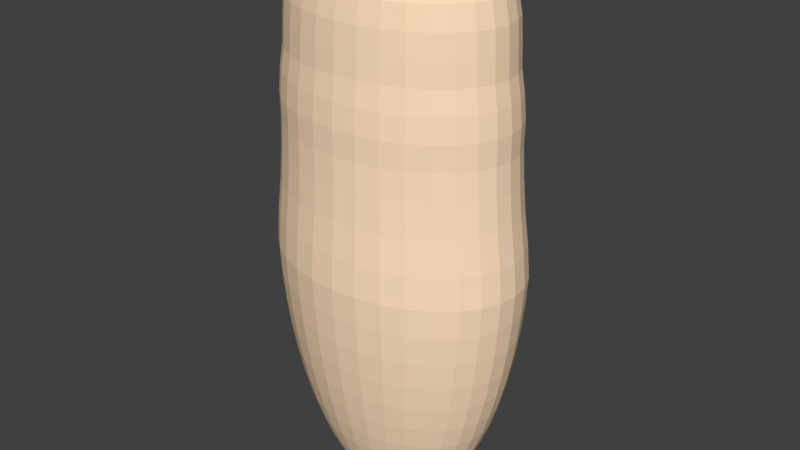 # Source: Person_Naked.blend  (saved by Blender 2.79.0; exported with 4.5.12 LTS)
import bpy
from mathutils import Matrix  # noqa: F401  (used for matrix-valued properties, if any)

bpy.ops.wm.read_factory_settings(use_empty=True)
scene = bpy.context.scene
scene.name = 'Scene'

# ---- collections
col_collection_1 = bpy.data.collections.new('Collection 1'); scene.collection.children.link(col_collection_1)

# ---- materials (node trees are filled in below, after node groups)
mat_material_002 = bpy.data.materials.new('Material.002')
mat_material_002.alpha_threshold = 0.0
mat_material_002.use_transparent_shadow = False
mat_material_002.diffuse_color = (1.0, 0.7454, 0.5089, 1.0)
mat_material_002.roughness = 0.5

# ---- material node trees

# ---- world
world_world = bpy.data.worlds.new('World'); scene.world = world_world
world_world.color = (0.05088, 0.05088, 0.05088)
world_world.use_sun_shadow = False
world_world.sun_shadow_jitter_overblur = 0.0
world_world.cycles.sampling_method = 'MANUAL'

# ---- meshes
me_sphere = bpy.data.meshes.new('Sphere')
me_sphere.from_pydata([(2.198e-05, 0.355, 0.8889), (-0.0002072, 0.4697, 0.8803), (-0.001356, 0.5426, 0.8255), (-0.003348, 0.5937, 0.7606), (-0.005785, 0.6228, 0.6894), (-0.008131, 0.6354, 0.6156), (-0.009872, 0.6439, 0.5419), (-0.01056, 0.6651, 0.4683), (-0.01056, 0.6762, 0.3922), (-0.009771, 0.6735, 0.3108), (-0.007528, 0.6799, 0.2188), (-0.004295, 0.6921, 0.1153), (-0.001277, 0.7139, 0.006029), (-1.635e-06, 0.7268, -0.09802), (-1.635e-06, 0.7162, -0.1951), (-1.635e-06, 0.6988, -0.2903), (-1.635e-06, 0.6747, -0.3827), (-1.635e-06, 0.6441, -0.4714), (-1.635e-06, 0.6072, -0.5556), (-1.635e-06, 0.5645, -0.6344), (-1.635e-06, 0.5164, -0.7071), (-1.635e-06, 0.4633, -0.773), (2.379e-06, 0.3425, -0.88), (-9.011e-08, 0.1206, -0.905), (0.01521, 0.07819, 0.8881), (0.0311, 0.1597, 0.8883), (0.04837, 0.2481, 0.8887), (0.06783, 0.3468, 0.8886), (0.0906, 0.4584, 0.8793), (0.1043, 0.5321, 0.8255), (0.1121, 0.5824, 0.7606), (0.1151, 0.6109, 0.6894), (0.1149, 0.6233, 0.6156), (0.1146, 0.6317, 0.5419), (0.118, 0.6525, 0.4683), (0.1202, 0.6634, 0.3922), (0.1205, 0.6607, 0.3108), (0.1242, 0.6669, 0.2188), (0.1302, 0.6787, 0.1153), (0.1378, 0.7001, 0.006035), (0.1418, 0.7128, -0.09802), (0.1397, 0.7025, -0.1951), (0.1363, 0.6854, -0.2903), (0.1316, 0.6617, -0.3827), (0.1256, 0.6317, -0.4714), (0.1185, 0.5955, -0.5556), (0.1101, 0.5537, -0.6344), (0.1007, 0.5065, -0.7071), (0.09038, 0.4544, -0.773), (0.07915, 0.3979, -0.8315), (0.06676, 0.3361, -0.8804), (0.04992, 0.2546, -0.8925), (0.03562, 0.1831, -0.9027), (0.02291, 0.1181, -0.9048), (0.0112, 0.0579, -0.9058), (0.0298, 0.07335, 0.888), (0.06086, 0.1497, 0.8881), (0.09441, 0.2319, 0.8881), (0.1315, 0.3222, 0.8872), (0.1717, 0.4192, 0.8735), (0.2017, 0.4922, 0.8222), (0.2234, 0.5492, 0.7608), (0.2314, 0.576, 0.6895), (0.2333, 0.5877, 0.6156), (0.2344, 0.5955, 0.5419), (0.2416, 0.615, 0.4683), (0.2459, 0.6253, 0.3922), (0.2458, 0.6228, 0.3108), (0.251, 0.6285, 0.2188), (0.2596, 0.6395, 0.1152), (0.2716, 0.6594, 0.005989), (0.2781, 0.6714, -0.09802), (0.2741, 0.6617, -0.1951), (0.2674, 0.6456, -0.2903), (0.2582, 0.6233, -0.3827), (0.2465, 0.595, -0.4714), (0.2324, 0.561, -0.5556), (0.216, 0.5215, -0.6344), (0.1976, 0.4771, -0.7071), (0.1773, 0.428, -0.773), (0.1553, 0.3748, -0.8315), (0.1294, 0.3139, -0.8788), (0.09722, 0.2385, -0.8917), (0.06954, 0.1716, -0.9017), (0.0448, 0.1109, -0.9043), (0.02193, 0.05438, -0.9056), (0.04321, 0.06571, 0.8879), (0.0882, 0.134, 0.8879), (0.1368, 0.2074, 0.8878), (0.1906, 0.288, 0.8871), (0.2498, 0.376, 0.873), (0.2972, 0.4477, 0.824), (0.3264, 0.4951, 0.761), (0.339, 0.5192, 0.6896), (0.3426, 0.5297, 0.6157), (0.3448, 0.5366, 0.5419), (0.3555, 0.5541, 0.4683), (0.3617, 0.5634, 0.3922), (0.3613, 0.5611, 0.3108), (0.3679, 0.5662, 0.2187), (0.3789, 0.5759, 0.1151), (0.3948, 0.5935, 0.005902), (0.4038, 0.6043, -0.09802), (0.3979, 0.5955, -0.1951), (0.3883, 0.5811, -0.2903), (0.3748, 0.561, -0.3827), (0.3578, 0.5355, -0.4714), (0.3373, 0.5049, -0.5556), (0.3136, 0.4694, -0.6344), (0.2869, 0.4294, -0.7071), (0.2574, 0.3852, -0.773), (0.2254, 0.3373, -0.8315), (0.1843, 0.2782, -0.8753), (0.1398, 0.2128, -0.8908), (0.1004, 0.1535, -0.9009), (0.06479, 0.09929, -0.9039), (0.03175, 0.04873, -0.9055), (0.05495, 0.05564, 0.8878), (0.1121, 0.1134, 0.8876), (0.1738, 0.1755, 0.8875), (0.2422, 0.2438, 0.8868), (0.3175, 0.3185, 0.872), (0.3805, 0.3825, 0.8248), (0.4171, 0.4221, 0.7614), (0.4337, 0.4426, 0.6898), (0.4386, 0.4515, 0.6158), (0.4416, 0.4573, 0.5419), (0.4554, 0.4722, 0.4683), (0.4634, 0.4802, 0.3922), (0.4626, 0.4781, 0.3108), (0.4704, 0.4823, 0.2187), (0.4836, 0.4903, 0.115), (0.5029, 0.5048, 0.005794), (0.5139, 0.5139, -0.09802), (0.5065, 0.5065, -0.1951), (0.4942, 0.4942, -0.2903), (0.4771, 0.4771, -0.3827), (0.4554, 0.4554, -0.4714), (0.4294, 0.4294, -0.5556), (0.3992, 0.3992, -0.6344), (0.3651, 0.3651, -0.7071), (0.3276, 0.3276, -0.773), (0.2869, 0.2869, -0.8315), (0.2324, 0.2344, -0.8732), (0.1769, 0.1797, -0.8904), (0.1272, 0.1298, -0.9007), (0.0822, 0.08403, -0.9038), (0.04031, 0.04127, -0.9054), (0.0646, 0.04356, 0.8877), (0.1318, 0.08873, 0.8874), (0.2041, 0.1372, 0.8869), (0.2839, 0.1905, 0.8854), (0.3704, 0.2482, 0.8678), (0.4503, 0.3023, 0.8258), (0.4917, 0.3324, 0.7615), (0.5117, 0.3489, 0.69), (0.5176, 0.356, 0.6158), (0.5212, 0.3606, 0.5419), (0.5373, 0.3723, 0.4683), (0.5468, 0.3786, 0.3922), (0.5458, 0.3769, 0.3108), (0.5546, 0.38, 0.2186), (0.5696, 0.3858, 0.1149), (0.5916, 0.3968, 0.005683), (0.6043, 0.4038, -0.09802), (0.5955, 0.3979, -0.1951), (0.5811, 0.3883, -0.2903), (0.561, 0.3748, -0.3827), (0.5355, 0.3578, -0.4714), (0.5049, 0.3373, -0.5556), (0.4694, 0.3136, -0.6344), (0.4294, 0.2869, -0.7071), (0.3852, 0.2574, -0.773), (0.3363, 0.2248, -0.8309), (0.2716, 0.1831, -0.8718), (0.2072, 0.1404, -0.8903), (0.1492, 0.1015, -0.9011), (0.09644, 0.06575, -0.9042), (0.04731, 0.0323, -0.9056), (0.07182, 0.02993, 0.8876), (0.1465, 0.06095, 0.8872), (0.227, 0.09426, 0.8866), (0.3161, 0.131, 0.8849), (0.4135, 0.1714, 0.8686), (0.5027, 0.2092, 0.8267), (0.5477, 0.2299, 0.7619), (0.5698, 0.2416, 0.6902), (0.5764, 0.2468, 0.6159), (0.5803, 0.2503, 0.5419), (0.5982, 0.2584, 0.4683), (0.6088, 0.2628, 0.3922), (0.6076, 0.2615, 0.3108), (0.6173, 0.2632, 0.2186), (0.6335, 0.2666, 0.1147), (0.6575, 0.2735, 0.005589), (0.6714, 0.2781, -0.09802), (0.6617, 0.2741, -0.1951), (0.6456, 0.2674, -0.2903), (0.6233, 0.2582, -0.3827), (0.595, 0.2465, -0.4714), (0.561, 0.2324, -0.5556), (0.5215, 0.216, -0.6344), (0.4771, 0.1976, -0.7071), (0.428, 0.1773, -0.773), (0.3713, 0.1539, -0.8297), (0.3007, 0.1256, -0.871), (0.2298, 0.09635, -0.8904), (0.1655, 0.06968, -0.9017), (0.107, 0.04514, -0.9046), (0.05249, 0.02218, -0.9058), (0.07632, 0.01523, 0.8876), (0.1557, 0.03103, 0.8872), (0.2415, 0.04804, 0.8868), (0.3375, 0.06706, 0.8858), (0.4462, 0.089, 0.8742), (0.5339, 0.1069, 0.8268), (0.5825, 0.1182, 0.7622), (0.6057, 0.1248, 0.6903), (0.6127, 0.1282, 0.616), (0.6167, 0.1304, 0.5419), (0.6358, 0.1348, 0.4683), (0.647, 0.137, 0.3922), (0.6457, 0.1361, 0.3108), (0.6559, 0.1363, 0.2185), (0.6729, 0.1371, 0.1147), (0.6981, 0.1398, 0.00553), (0.7128, 0.1418, -0.09802), (0.7025, 0.1397, -0.1951), (0.6854, 0.1363, -0.2903), (0.6617, 0.1316, -0.3827), (0.6317, 0.1256, -0.4714), (0.5955, 0.1185, -0.5556), (0.5537, 0.1101, -0.6344), (0.5065, 0.1007, -0.7071), (0.4544, 0.09038, -0.773), (0.3958, 0.07872, -0.8305), (0.3193, 0.06401, -0.8708), (0.2436, 0.04898, -0.8898), (0.1756, 0.03541, -0.9019), (0.1135, 0.02294, -0.9051), (0.05569, 0.01127, -0.906), (0.07786, -8.794e-06, 0.8876), (0.1588, -1.98e-05, 0.8872), (0.2464, -2.465e-05, 0.8868), (0.3446, -2.316e-05, 0.8859), (0.4556, 4.109e-05, 0.8747), (0.5431, 0.0005139, 0.8264), (0.5942, 0.001697, 0.7622), (0.6178, 0.00323, 0.6903), (0.6249, 0.004711, 0.616), (0.629, 0.005803, 0.5419), (0.6484, 0.006231, 0.4683), (0.6599, 0.006231, 0.3922), (0.6585, 0.005757, 0.3108), (0.6689, 0.00439, 0.2185), (0.6862, 0.002437, 0.1146), (0.7116, 0.0007319, 0.005514), (0.7266, 4.19e-05, -0.09802), (0.7162, -1.433e-06, -0.1951), (0.6988, -1.477e-06, -0.2903), (0.6747, -1.477e-06, -0.3827), (0.6441, -1.52e-06, -0.4714), (0.6072, -1.509e-06, -0.5556), (0.5645, -1.466e-06, -0.6344), (0.5164, -1.477e-06, -0.7071), (0.4633, -1.46e-06, -0.773), (0.4048, -2.489e-06, -0.831), (0.3256, -2.165e-05, -0.8708), (0.2482, -9.141e-05, -0.8892), (0.1789, -0.0001009, -0.9018), (0.1157, -7.876e-05, -0.9055), (0.05677, -4.382e-05, -0.9062), (0.07633, -0.01525, 0.8876), (0.1557, -0.03108, 0.8872), (0.2415, -0.04811, 0.8867), (0.3375, -0.06712, 0.8857), (0.4458, -0.08886, 0.8742), (0.5333, -0.1057, 0.8267), (0.5824, -0.1147, 0.7621), (0.6056, -0.1183, 0.6903), (0.6126, -0.1187, 0.6159), (0.6167, -0.1188, 0.5419), (0.6358, -0.1223, 0.4683), (0.647, -0.1246, 0.3922), (0.6457, -0.1246, 0.3108), (0.6558, -0.1275, 0.2185), (0.6728, -0.1322, 0.1147), (0.6973, -0.1381, 0.005539), (0.7124, -0.1416, -0.09802), (0.7025, -0.1397, -0.1951), (0.6854, -0.1363, -0.2903), (0.6617, -0.1316, -0.3827), (0.6317, -0.1256, -0.4714), (0.5955, -0.1185, -0.5556), (0.5537, -0.1101, -0.6344), (0.5065, -0.1007, -0.7071), (0.4544, -0.09038, -0.773), (0.3958, -0.07874, -0.8305), (0.3194, -0.06408, -0.8709), (0.2436, -0.04917, -0.8897), (0.1756, -0.03562, -0.9019), (0.1135, -0.0231, -0.9052), (0.05569, -0.01136, -0.9061), (0.07183, -0.02994, 0.8876), (0.1465, -0.061, 0.8872), (0.227, -0.09435, 0.8865), (0.316, -0.1311, 0.8846), (0.4133, -0.1714, 0.869), (0.5016, -0.2076, 0.8265), (0.5469, -0.226, 0.7617), (0.5697, -0.235, 0.6902), (0.5763, -0.2373, 0.6159), (0.5803, -0.2386, 0.5419), (0.5982, -0.2459, 0.4683), (0.6088, -0.2503, 0.3922), (0.6076, -0.2499, 0.3108), (0.6172, -0.2543, 0.2186), (0.6326, -0.2613, 0.1148), (0.656, -0.2716, 0.005608), (0.6706, -0.2778, -0.09801), (0.6616, -0.2741, -0.1951), (0.6456, -0.2674, -0.2903), (0.6233, -0.2582, -0.3827), (0.595, -0.2465, -0.4714), (0.561, -0.2324, -0.5556), (0.5215, -0.216, -0.6344), (0.4771, -0.1976, -0.7071), (0.428, -0.1773, -0.773), (0.3714, -0.1539, -0.8298), (0.3009, -0.1258, -0.8711), (0.2298, -0.09658, -0.8903), (0.1655, -0.06992, -0.9018), (0.107, -0.04531, -0.9047), (0.0525, -0.02227, -0.9059), (0.0646, -0.04357, 0.8877), (0.1317, -0.08876, 0.8873), (0.204, -0.1373, 0.8868), (0.2836, -0.1905, 0.8852), (0.3696, -0.2479, 0.8679), (0.4489, -0.3003, 0.8257), (0.4904, -0.3282, 0.7614), (0.5109, -0.342, 0.69), (0.5175, -0.3464, 0.6158), (0.5211, -0.349, 0.5419), (0.5373, -0.3599, 0.4683), (0.5468, -0.3662, 0.3922), (0.5457, -0.3654, 0.3108), (0.5542, -0.371, 0.2186), (0.5677, -0.3802, 0.1149), (0.5894, -0.3946, 0.005711), (0.6029, -0.4033, -0.09801), (0.5953, -0.3978, -0.1951), (0.5811, -0.3883, -0.2903), (0.561, -0.3748, -0.3827), (0.5355, -0.3578, -0.4714), (0.5049, -0.3373, -0.5556), (0.4694, -0.3136, -0.6344), (0.4294, -0.2869, -0.7071), (0.3852, -0.2574, -0.773), (0.3363, -0.2248, -0.8309), (0.2718, -0.1833, -0.872), (0.2073, -0.1407, -0.8904), (0.1492, -0.1018, -0.9014), (0.09644, -0.06594, -0.9043), (0.04731, -0.0324, -0.9057), (0.05494, -0.05564, 0.8878), (0.112, -0.1134, 0.8876), (0.1736, -0.1754, 0.8875), (0.2417, -0.2437, 0.8868), (0.3166, -0.318, 0.8721), (0.379, -0.3803, 0.8246), (0.4154, -0.4175, 0.7612), (0.4324, -0.4354, 0.6898), (0.4379, -0.4416, 0.6158), (0.4416, -0.4456, 0.5419), (0.4554, -0.4597, 0.4683), (0.4634, -0.4677, 0.3922), (0.4626, -0.4666, 0.3108), (0.4691, -0.473, 0.2187), (0.481, -0.4843, 0.115), (0.5001, -0.5023, 0.005835), (0.5122, -0.5133, -0.09801), (0.506, -0.5063, -0.1951), (0.4942, -0.4942, -0.2903), (0.4771, -0.4771, -0.3827), (0.4554, -0.4554, -0.4714), (0.4294, -0.4294, -0.5556), (0.3992, -0.3992, -0.6344), (0.3651, -0.3651, -0.7071), (0.3276, -0.3276, -0.773), (0.2869, -0.2869, -0.8315), (0.2326, -0.2348, -0.8735), (0.177, -0.1801, -0.8907), (0.1273, -0.1301, -0.9009), (0.08221, -0.08423, -0.9042), (0.04031, -0.04137, -0.9056), (0.04318, -0.06571, 0.8879), (0.08804, -0.1339, 0.8879), (0.1364, -0.2073, 0.8879), (0.1899, -0.2877, 0.8871), (0.2487, -0.3751, 0.8731), (0.2957, -0.4455, 0.8241), (0.3248, -0.4905, 0.7609), (0.3376, -0.5118, 0.6896), (0.3416, -0.5197, 0.6157), (0.3444, -0.5248, 0.5419), (0.3555, -0.5416, 0.4683), (0.3617, -0.551, 0.3922), (0.3609, -0.5494, 0.3108), (0.3662, -0.5567, 0.2187), (0.3761, -0.5698, 0.1152), (0.3919, -0.5909, 0.005961), (0.4019, -0.6036, -0.09801), (0.3974, -0.5954, -0.1951), (0.3883, -0.5811, -0.2903), (0.3748, -0.561, -0.3827), (0.3578, -0.5355, -0.4714), (0.3373, -0.5049, -0.5556), (0.3136, -0.4694, -0.6344), (0.2869, -0.4294, -0.7071), (0.2574, -0.3852, -0.773), (0.2254, -0.3373, -0.8315), (0.1844, -0.2784, -0.8754), (0.1399, -0.2132, -0.8913), (0.1004, -0.1538, -0.9011), (0.06478, -0.09946, -0.9041), (0.03175, -0.04882, -0.9056), (0.02975, -0.07334, 0.8881), (0.06064, -0.1496, 0.8882), (0.0939, -0.2317, 0.8883), (0.1306, -0.3217, 0.8873), (0.1703, -0.4182, 0.8738), (0.1998, -0.4894, 0.8225), (0.2214, -0.5441, 0.7611), (0.2299, -0.5684, 0.6896), (0.2323, -0.5776, 0.6156), (0.234, -0.5837, 0.5419), (0.2416, -0.6025, 0.4683), (0.2459, -0.6128, 0.3922), (0.2454, -0.6111, 0.3108), (0.2494, -0.619, 0.2188), (0.2568, -0.6333, 0.1153), (0.2686, -0.6567, 0.006065), (0.2763, -0.6708, -0.09801), (0.2736, -0.6615, -0.1951), (0.2674, -0.6456, -0.2903), (0.2582, -0.6233, -0.3827), (0.2465, -0.595, -0.4714), (0.2324, -0.561, -0.5556), (0.216, -0.5215, -0.6344), (0.1976, -0.4771, -0.7071), (0.1773, -0.428, -0.773), (0.1553, -0.3748, -0.8315), (0.1294, -0.3139, -0.8787), (0.09719, -0.2387, -0.8919), (0.06951, -0.1718, -0.9018), (0.04477, -0.111, -0.9043), (0.02192, -0.05444, -0.9057), (0.01515, -0.07816, 0.8882), (0.03084, -0.1596, 0.8884), (0.0478, -0.2479, 0.8888), (0.06681, -0.3461, 0.8888), (0.08906, -0.4571, 0.8797), (0.1022, -0.529, 0.826), (0.1097, -0.5769, 0.7612), (0.1129, -0.6029, 0.69), (0.1135, -0.6131, 0.616), (0.1143, -0.6199, 0.5419), (0.118, -0.64, 0.4683), (0.1201, -0.6509, 0.3922), (0.1201, -0.649, 0.3108), (0.1231, -0.6574, 0.2188), (0.1279, -0.6725, 0.1154), (0.1352, -0.6973, 0.006127), (0.1402, -0.7122, -0.09801), (0.1393, -0.7023, -0.1951), (0.1363, -0.6854, -0.2903), (0.1316, -0.6617, -0.3827), (0.1256, -0.6317, -0.4714), (0.1185, -0.5955, -0.5556), (0.1101, -0.5537, -0.6344), (0.1007, -0.5065, -0.7071), (0.09038, -0.4544, -0.773), (0.07915, -0.3979, -0.8315), (0.06675, -0.3361, -0.8804), (0.04988, -0.2547, -0.8926), (0.03557, -0.1832, -0.9026), (0.02287, -0.1182, -0.9047), (0.01118, -0.05794, -0.9058), (-7.127e-05, -0.07981, 0.8882), (-0.000265, -0.1631, 0.8885), (-0.0005815, -0.2534, 0.889), (-0.001031, -0.3543, 0.8892), (-0.001747, -0.4683, 0.8807), (-0.003608, -0.5394, 0.8261), (-0.005912, -0.588, 0.7613), (-0.008184, -0.6146, 0.6902), (-0.009893, -0.625, 0.6162), (-0.01056, -0.632, 0.5421), (-0.01056, -0.6527, 0.4683), (-0.01056, -0.6638, 0.3922), (-0.009771, -0.662, 0.3108), (-0.008188, -0.6705, 0.2188), (-0.005578, -0.6861, 0.1154), (-0.002993, -0.7114, 0.006132), (-0.001081, -0.7264, -0.09801), (-0.00018, -0.7162, -0.1951), (-1.651e-06, -0.6988, -0.2903), (-1.673e-06, -0.6747, -0.3827), (-1.76e-06, -0.6441, -0.4714), (-1.782e-06, -0.6072, -0.5556), (-1.64e-06, -0.5645, -0.6344), (-1.662e-06, -0.5164, -0.7071), (-1.635e-06, -0.4633, -0.773), (-1.782e-06, -0.4057, -0.8315), (-4.672e-06, -0.3425, -0.88), (-3.098e-05, -0.26, -0.8926), (-4.7e-05, -0.187, -0.903), (-3.927e-05, -0.1206, -0.9048), (-3.117e-05, -0.05912, -0.9058), (-0.01528, -0.07816, 0.8882), (-0.03134, -0.1596, 0.8884), (-0.04888, -0.2478, 0.8888), (-0.06878, -0.3462, 0.8889), (-0.09251, -0.4572, 0.8798), (-0.1093, -0.5292, 0.8262), (-0.1214, -0.5771, 0.7615), (-0.1291, -0.603, 0.6903), (-0.133, -0.613, 0.6162), (-0.1351, -0.6197, 0.5421), (-0.1391, -0.64, 0.4683), (-0.1413, -0.6509, 0.3922), (-0.14, -0.6492, 0.3108), (-0.1393, -0.6579, 0.2188), (-0.139, -0.6734, 0.1153), (-0.1411, -0.6982, 0.006071), (-0.1423, -0.7126, -0.09802), (-0.1397, -0.7025, -0.1951), (-0.1363, -0.6854, -0.2903), (-0.1316, -0.6617, -0.3827), (-0.1257, -0.6317, -0.4714), (-0.1185, -0.5955, -0.5556), (-0.1101, -0.5537, -0.6344), (-0.1007, -0.5065, -0.7071), (-0.09038, -0.4544, -0.773), (-0.07915, -0.3979, -0.8315), (-0.06677, -0.3361, -0.8805), (-0.04995, -0.2546, -0.8924), (-0.03566, -0.1831, -0.9025), (-0.02295, -0.1181, -0.9046), (-0.01125, -0.05791, -0.9058), (-0.02986, -0.07333, 0.8881), (-0.06108, -0.1496, 0.8882), (-0.09492, -0.2317, 0.8883), (-0.1324, -0.3216, 0.8875), (-0.1735, -0.4179, 0.8739), (-0.2066, -0.4897, 0.8229), (-0.2325, -0.5444, 0.7616), (-0.2451, -0.5685, 0.6902), (-0.2508, -0.5777, 0.6161), (-0.2541, -0.5838, 0.5419), (-0.2627, -0.6025, 0.4683), (-0.267, -0.6128, 0.3922), (-0.2653, -0.6112, 0.3108), (-0.266, -0.6197, 0.2188), (-0.2682, -0.6346, 0.1152), (-0.2741, -0.6581, 0.005953), (-0.2782, -0.6714, -0.09802), (-0.2741, -0.6617, -0.1951), (-0.2674, -0.6456, -0.2903), (-0.2582, -0.6233, -0.3827), (-0.2465, -0.595, -0.4714), (-0.2324, -0.561, -0.5556), (-0.216, -0.5215, -0.6344), (-0.1976, -0.4771, -0.7071), (-0.1773, -0.428, -0.773), (-0.1553, -0.3748, -0.8315), (-0.1294, -0.3138, -0.8787), (-0.09724, -0.2385, -0.8916), (-0.06958, -0.1716, -0.9016), (-0.04484, -0.1109, -0.9042), (-0.02198, -0.05438, -0.9056), (-0.04326, -0.06568, 0.8879), (-0.08841, -0.1339, 0.888), (-0.1372, -0.2072, 0.888), (-0.1914, -0.2876, 0.8874), (-0.2513, -0.3749, 0.8733), (-0.3014, -0.4453, 0.8244), (-0.3347, -0.4911, 0.7617), (-0.3515, -0.5126, 0.69), (-0.3589, -0.5203, 0.6157), (-0.3645, -0.525, 0.5419), (-0.3766, -0.5416, 0.4683), (-0.3829, -0.551, 0.3922), (-0.3809, -0.5496, 0.3108), (-0.383, -0.5575, 0.2187), (-0.3876, -0.5713, 0.115), (-0.3975, -0.5924, 0.0058), (-0.4038, -0.6043, -0.09802), (-0.3979, -0.5955, -0.1951), (-0.3883, -0.5811, -0.2903), (-0.3748, -0.561, -0.3827), (-0.3578, -0.5355, -0.4714), (-0.3373, -0.5049, -0.5556), (-0.3136, -0.4694, -0.6344), (-0.2869, -0.4294, -0.7071), (-0.2574, -0.3852, -0.773), (-0.2254, -0.3373, -0.8315), (-0.1844, -0.2782, -0.8753), (-0.1399, -0.2129, -0.8908), (-0.1004, -0.1535, -0.9008), (-0.06483, -0.09929, -0.9038), (-0.0318, -0.04875, -0.9056), (-0.055, -0.05562, 0.8878), (-0.1123, -0.1133, 0.8877), (-0.1741, -0.1753, 0.8876), (-0.2427, -0.2435, 0.887), (-0.3187, -0.3179, 0.8724), (-0.3837, -0.3805, 0.8251), (-0.4239, -0.4185, 0.7614), (-0.4455, -0.4366, 0.69), (-0.455, -0.4422, 0.6158), (-0.4614, -0.4457, 0.5419), (-0.4765, -0.4597, 0.4683), (-0.4845, -0.4677, 0.3922), (-0.4822, -0.4666, 0.3108), (-0.4856, -0.4737, 0.2186), (-0.4925, -0.4859, 0.1148), (-0.5058, -0.5039, 0.00563), (-0.5139, -0.5139, -0.09802), (-0.5065, -0.5065, -0.1951), (-0.4942, -0.4942, -0.2903), (-0.4771, -0.4771, -0.3827), (-0.4554, -0.4554, -0.4714), (-0.4294, -0.4294, -0.5556), (-0.3992, -0.3992, -0.6344), (-0.3651, -0.3651, -0.7071), (-0.3276, -0.3276, -0.773), (-0.2869, -0.2869, -0.8315), (-0.2325, -0.2346, -0.8733), (-0.177, -0.1798, -0.8905), (-0.1273, -0.1298, -0.9007), (-0.08225, -0.08404, -0.9038), (-0.04036, -0.04128, -0.9055), (-2.287e-05, -5.251e-06, -0.9062), (-0.06464, -0.04354, 0.8877), (-0.1319, -0.08867, 0.8874), (-0.2043, -0.1371, 0.887), (-0.2842, -0.1903, 0.8855), (-0.3712, -0.2479, 0.868), (-0.4528, -0.301, 0.826), (-0.4986, -0.3293, 0.7616), (-0.5237, -0.343, 0.6902), (-0.5341, -0.3468, 0.6159), (-0.5409, -0.3491, 0.5419), (-0.5585, -0.3599, 0.4683), (-0.5679, -0.3662, 0.3922), (-0.5653, -0.3655, 0.3108), (-0.57, -0.3715, 0.2185), (-0.5788, -0.3815, 0.1146), (-0.5947, -0.3959, 0.005465), (-0.6043, -0.4038, -0.09802), (-0.5955, -0.3979, -0.1951), (-0.5811, -0.3883, -0.2903), (-0.561, -0.3748, -0.3827), (-0.5355, -0.3578, -0.4714), (-0.5049, -0.3373, -0.5556), (-0.4694, -0.3136, -0.6344), (-0.4294, -0.2869, -0.7071), (-0.3852, -0.2574, -0.773), (-0.3363, -0.2248, -0.8309), (-0.2717, -0.1831, -0.8719), (-0.2073, -0.1404, -0.8903), (-0.1493, -0.1015, -0.9013), (-0.09648, -0.06577, -0.9041), (-0.04735, -0.03231, -0.9056), (-0.07185, -0.02991, 0.8877), (-0.1465, -0.06091, 0.8873), (-0.227, -0.09418, 0.8867), (-0.3161, -0.1309, 0.885), (-0.414, -0.1713, 0.8686), (-0.5053, -0.2083, 0.8269), (-0.5548, -0.2269, 0.762), (-0.5821, -0.2356, 0.6905), (-0.593, -0.2376, 0.616), (-0.6001, -0.2387, 0.5419), (-0.6194, -0.2459, 0.4683), (-0.6299, -0.2503, 0.3922), (-0.6272, -0.25, 0.3108), (-0.6327, -0.2546, 0.2185), (-0.643, -0.2622, 0.1145), (-0.6608, -0.2726, 0.005327), (-0.6714, -0.2781, -0.09802), (-0.6617, -0.2741, -0.1951), (-0.6456, -0.2674, -0.2903), (-0.6233, -0.2582, -0.3827), (-0.595, -0.2465, -0.4714), (-0.561, -0.2324, -0.5556), (-0.5215, -0.216, -0.6344), (-0.4771, -0.1976, -0.7071), (-0.428, -0.1773, -0.773), (-0.3713, -0.1539, -0.8297), (-0.3007, -0.1256, -0.871), (-0.2298, -0.09637, -0.8905), (-0.1656, -0.06969, -0.9018), (-0.107, -0.04515, -0.9046), (-0.05254, -0.02219, -0.9058), (-5.072e-06, 3.426e-06, 0.888), (-0.07634, -0.01522, 0.8877), (-0.1557, -0.03101, 0.8873), (-0.2415, -0.04801, 0.887), (-0.3374, -0.06705, 0.8863), (-0.4464, -0.08903, 0.8743), (-0.5368, -0.1061, 0.8271), (-0.5901, -0.1151, 0.7626), (-0.6182, -0.1187, 0.6906), (-0.6294, -0.1189, 0.6161), (-0.6365, -0.1189, 0.5419), (-0.6569, -0.1223, 0.4683), (-0.6681, -0.1246, 0.3922), (-0.6653, -0.1246, 0.3108), (-0.6714, -0.1277, 0.2184), (-0.6826, -0.1325, 0.1144), (-0.7016, -0.1387, 0.005233), (-0.7128, -0.1418, -0.09802), (-0.7025, -0.1397, -0.1951), (-0.6854, -0.1363, -0.2903), (-0.6617, -0.1316, -0.3827), (-0.6317, -0.1256, -0.4714), (-0.5955, -0.1185, -0.5556), (-0.5537, -0.1101, -0.6344), (-0.5065, -0.1007, -0.7071), (-0.4544, -0.09038, -0.773), (-0.3958, -0.07872, -0.8305), (-0.3193, -0.06401, -0.8708), (-0.2437, -0.04898, -0.8899), (-0.1756, -0.03541, -0.902), (-0.1135, -0.02294, -0.9051), (-0.05573, -0.01128, -0.906), (-0.07787, 1.715e-05, 0.8876), (-0.1588, 3.069e-05, 0.8873), (-0.2463, 3.474e-05, 0.8869), (-0.3444, 2.077e-05, 0.886), (-0.4561, -2.405e-05, 0.8748), (-0.5465, 0.0004657, 0.8269), (-0.6021, 0.001657, 0.7627), (-0.6305, 0.003205, 0.6907), (-0.6417, 0.004702, 0.6161), (-0.6489, 0.005802, 0.5419), (-0.6695, 0.006232, 0.4683), (-0.681, 0.006231, 0.3922), (-0.6781, 0.005756, 0.3108), (-0.6845, 0.004382, 0.2184), (-0.696, 0.002414, 0.1143), (-0.7153, 0.0006676, 0.005194), (-0.7268, -1.4e-06, -0.09802), (-0.7163, -1.487e-06, -0.1951), (-0.6988, -1.411e-06, -0.2903), (-0.6747, -1.39e-06, -0.3827), (-0.6441, -1.324e-06, -0.4714), (-0.6072, -1.27e-06, -0.5556), (-0.5645, -1.4e-06, -0.6344), (-0.5164, -1.379e-06, -0.7071), (-0.4633, -1.422e-06, -0.773), (-0.4048, 1.67e-06, -0.831), (-0.3256, 3e-05, -0.8707), (-0.2483, 0.0001004, -0.8892), (-0.179, 0.0001072, -0.9019), (-0.1157, 7.659e-05, -0.9055), (-0.05681, 3.679e-05, -0.9062), (-0.07634, 0.01526, 0.8876), (-0.1557, 0.03108, 0.8872), (-0.2414, 0.0481, 0.8866), (-0.3374, 0.06713, 0.8855), (-0.4467, 0.08908, 0.8744), (-0.5372, 0.1072, 0.8272), (-0.5904, 0.1185, 0.7627), (-0.6183, 0.1251, 0.6906), (-0.6294, 0.1283, 0.6161), (-0.6366, 0.1305, 0.5419), (-0.6569, 0.1348, 0.4683), (-0.6681, 0.137, 0.3922), (-0.6653, 0.1361, 0.3108), (-0.6715, 0.1365, 0.2184), (-0.6827, 0.1374, 0.1143), (-0.7016, 0.14, 0.005214), (-0.7128, 0.1418, -0.09802), (-0.7025, 0.1397, -0.1951), (-0.6854, 0.1363, -0.2903), (-0.6617, 0.1316, -0.3827), (-0.6317, 0.1256, -0.4714), (-0.5955, 0.1185, -0.5556), (-0.5537, 0.1101, -0.6344), (-0.5065, 0.1007, -0.7071), (-0.4544, 0.09038, -0.773), (-0.3958, 0.07874, -0.8305), (-0.3193, 0.06409, -0.8709), (-0.2436, 0.04918, -0.8896), (-0.1756, 0.03563, -0.9019), (-0.1135, 0.0231, -0.9052), (-0.05573, 0.01135, -0.9061), (-0.07184, 0.02995, 0.8876), (-0.1465, 0.061, 0.8871), (-0.2269, 0.09432, 0.8864), (-0.3161, 0.1312, 0.8845), (-0.4145, 0.1719, 0.8692), (-0.5057, 0.2096, 0.827), (-0.5553, 0.2305, 0.7622), (-0.5823, 0.2422, 0.6905), (-0.5931, 0.2471, 0.616), (-0.6001, 0.2503, 0.5419), (-0.6194, 0.2584, 0.4683), (-0.6299, 0.2628, 0.3922), (-0.6272, 0.2615, 0.3108), (-0.6328, 0.2634, 0.2185), (-0.6432, 0.2671, 0.1144), (-0.6609, 0.274, 0.005291), (-0.6714, 0.2781, -0.09802), (-0.6617, 0.2741, -0.1951), (-0.6456, 0.2674, -0.2903), (-0.6233, 0.2582, -0.3827), (-0.595, 0.2465, -0.4714), (-0.561, 0.2324, -0.5556), (-0.5215, 0.216, -0.6344), (-0.4771, 0.1976, -0.7071), (-0.428, 0.1773, -0.773), (-0.3714, 0.1539, -0.8298), (-0.3009, 0.1258, -0.8711), (-0.2298, 0.09661, -0.8904), (-0.1656, 0.06993, -0.9019), (-0.107, 0.04531, -0.9047), (-0.05254, 0.02226, -0.9059), (-0.06462, 0.04358, 0.8877), (-0.1318, 0.08877, 0.8873), (-0.204, 0.1373, 0.8867), (-0.2839, 0.1906, 0.8851), (-0.371, 0.2486, 0.8681), (-0.4532, 0.3027, 0.8261), (-0.499, 0.3332, 0.7617), (-0.524, 0.3497, 0.6903), (-0.5342, 0.3563, 0.6159), (-0.541, 0.3607, 0.5419), (-0.5585, 0.3723, 0.4683), (-0.5679, 0.3786, 0.3922), (-0.5653, 0.377, 0.3108), (-0.5701, 0.3803, 0.2185), (-0.579, 0.3866, 0.1146), (-0.5949, 0.3974, 0.005412), (-0.6043, 0.4038, -0.09802), (-0.5955, 0.3979, -0.1951), (-0.5811, 0.3883, -0.2903), (-0.561, 0.3748, -0.3827), (-0.5355, 0.3578, -0.4714), (-0.5049, 0.3373, -0.5556), (-0.4694, 0.3136, -0.6344), (-0.4294, 0.2869, -0.7071), (-0.3852, 0.2574, -0.773), (-0.3363, 0.2248, -0.8309), (-0.2719, 0.1833, -0.8721), (-0.2074, 0.1407, -0.8904), (-0.1493, 0.1018, -0.9015), (-0.09648, 0.06593, -0.9043), (-0.04735, 0.03239, -0.9056), (-0.05496, 0.05566, 0.8878), (-0.1121, 0.1134, 0.8876), (-0.1738, 0.1755, 0.8874), (-0.2422, 0.2439, 0.8867), (-0.3181, 0.3188, 0.8723), (-0.3832, 0.3828, 0.825), (-0.4241, 0.4228, 0.7614), (-0.4458, 0.4435, 0.6901), (-0.4552, 0.4518, 0.6158), (-0.4614, 0.4574, 0.5419), (-0.4765, 0.4722, 0.4683), (-0.4845, 0.4802, 0.3922), (-0.4822, 0.4782, 0.3108), (-0.4857, 0.4827, 0.2186), (-0.4928, 0.4911, 0.1148), (-0.506, 0.5055, 0.005561), (-0.5139, 0.5139, -0.09802), (-0.5065, 0.5065, -0.1951), (-0.4942, 0.4942, -0.2903), (-0.4771, 0.4771, -0.3827), (-0.4554, 0.4554, -0.4714), (-0.4294, 0.4294, -0.5556), (-0.3992, 0.3992, -0.6344), (-0.3651, 0.3651, -0.7071), (-0.3276, 0.3276, -0.773), (-0.2869, 0.2869, -0.8315), (-0.2326, 0.2348, -0.8735), (-0.177, 0.1801, -0.8908), (-0.1273, 0.1301, -0.901), (-0.08224, 0.0842, -0.904), (-0.04035, 0.04135, -0.9055), (-0.04322, 0.06572, 0.8879), (-0.08819, 0.134, 0.8878), (-0.1367, 0.2074, 0.8878), (-0.1906, 0.2882, 0.8869), (-0.2503, 0.3762, 0.8731), (-0.3001, 0.4483, 0.8242), (-0.3334, 0.4962, 0.7613), (-0.3509, 0.52, 0.6898), (-0.359, 0.53, 0.6158), (-0.3645, 0.5366, 0.5419), (-0.3766, 0.5541, 0.4683), (-0.3829, 0.5634, 0.3922), (-0.3809, 0.5612, 0.3108), (-0.3831, 0.5665, 0.2187), (-0.3879, 0.5766, 0.1149), (-0.3977, 0.5941, 0.005718), (-0.4038, 0.6043, -0.09802), (-0.3979, 0.5955, -0.1951), (-0.3883, 0.5811, -0.2903), (-0.3748, 0.561, -0.3827), (-0.3578, 0.5355, -0.4714), (-0.3373, 0.5049, -0.5556), (-0.3136, 0.4694, -0.6344), (-0.2869, 0.4294, -0.7071), (-0.2574, 0.3852, -0.773), (-0.2254, 0.3373, -0.8315), (-0.1843, 0.2782, -0.8752), (-0.1398, 0.2132, -0.8912), (-0.1004, 0.1537, -0.9011), (-0.06481, 0.09943, -0.9039), (-0.03179, 0.0488, -0.9054), (-0.0298, 0.07336, 0.888), (-0.06083, 0.1497, 0.8881), (-0.09435, 0.232, 0.8881), (-0.1314, 0.3223, 0.8871), (-0.1721, 0.4194, 0.8736), (-0.2046, 0.4929, 0.8224), (-0.2303, 0.55, 0.761), (-0.2432, 0.5766, 0.6896), (-0.2497, 0.5879, 0.6157), (-0.2541, 0.5955, 0.5419), (-0.2627, 0.615, 0.4683), (-0.267, 0.6253, 0.3922), (-0.2654, 0.6228, 0.3108), (-0.2661, 0.6287, 0.2187), (-0.2683, 0.6401, 0.1151), (-0.2743, 0.6599, 0.005861), (-0.2781, 0.6714, -0.09802), (-0.2741, 0.6617, -0.1951), (-0.2674, 0.6456, -0.2903), (-0.2582, 0.6233, -0.3827), (-0.2465, 0.595, -0.4714), (-0.2324, 0.561, -0.5556), (-0.216, 0.5215, -0.6344), (-0.1976, 0.4771, -0.7071), (-0.1773, 0.428, -0.773), (-0.1553, 0.3748, -0.8315), (-0.1293, 0.3138, -0.8787), (-0.09719, 0.2387, -0.8919), (-0.06952, 0.1717, -0.9016), (-0.0448, 0.111, -0.9043), (-0.02196, 0.05442, -0.9055), (-0.01521, 0.07819, 0.8881), (-0.03107, 0.1597, 0.8883), (-0.0483, 0.2481, 0.8886), (-0.06778, 0.3468, 0.8886), (-0.09103, 0.4586, 0.8794), (-0.1071, 0.5325, 0.8256), (-0.1189, 0.5828, 0.7607), (-0.1267, 0.6112, 0.6895), (-0.1312, 0.6235, 0.6156), (-0.1344, 0.6317, 0.5419), (-0.1391, 0.6525, 0.4683), (-0.1413, 0.6634, 0.3922), (-0.1401, 0.6607, 0.3108), (-0.1393, 0.667, 0.2188), (-0.1388, 0.679, 0.1152), (-0.1404, 0.7003, 0.005969), (-0.1418, 0.7128, -0.09802), (-0.1397, 0.7025, -0.1951), (-0.1363, 0.6854, -0.2903), (-0.1316, 0.6617, -0.3827), (-0.1256, 0.6317, -0.4714), (-0.1185, 0.5955, -0.5556), (-0.1101, 0.5537, -0.6344), (-0.1007, 0.5065, -0.7071), (-0.09038, 0.4544, -0.773), (-0.07915, 0.3979, -0.8315), (-0.06675, 0.3361, -0.8805), (-0.04989, 0.2547, -0.8926), (-0.03559, 0.1831, -0.9025), (-0.02291, 0.1181, -0.9045), (-0.01123, 0.05792, -0.9056), (1.025e-06, 0.07985, 0.8882), (1.658e-05, 0.1632, 0.8884), (3.483e-05, 0.2537, 0.8889), (-1.472e-06, 0.4057, -0.8315), (1.424e-05, 0.26, -0.8926), (1.175e-05, 0.187, -0.903), (-1.172e-05, 0.05911, -0.9059)], [], [(989, 988, 25, 26), (23, 992, 52, 53), (13, 12, 39, 40), (0, 989, 26, 27), (993, 23, 53, 54), (14, 13, 40, 41), (1, 0, 27, 28), (644, 993, 54), (15, 14, 41, 42), (2, 1, 28, 29), (16, 15, 42, 43), (3, 2, 29, 30), (17, 16, 43, 44), (4, 3, 30, 31), (18, 17, 44, 45), (5, 4, 31, 32), (19, 18, 45, 46), (6, 5, 32, 33), (20, 19, 46, 47), (7, 6, 33, 34), (21, 20, 47, 48), (8, 7, 34, 35), (990, 21, 48, 49), (9, 8, 35, 36), (22, 990, 49, 50), (10, 9, 36, 37), (987, 707, 24), (991, 22, 50, 51), (11, 10, 37, 38), (988, 987, 24, 25), (992, 991, 51, 52), (12, 11, 38, 39), (34, 33, 64, 65), (48, 47, 78, 79), (35, 34, 65, 66), (49, 48, 79, 80), (36, 35, 66, 67), (50, 49, 80, 81), (37, 36, 67, 68), (24, 707, 55), (51, 50, 81, 82), (38, 37, 68, 69), (25, 24, 55, 56), (52, 51, 82, 83), (39, 38, 69, 70), (26, 25, 56, 57), (53, 52, 83, 84), (40, 39, 70, 71), (27, 26, 57, 58), (54, 53, 84, 85), (41, 40, 71, 72), (28, 27, 58, 59), (644, 54, 85), (42, 41, 72, 73), (29, 28, 59, 60), (43, 42, 73, 74), (30, 29, 60, 61), (44, 43, 74, 75), (31, 30, 61, 62), (45, 44, 75, 76), (32, 31, 62, 63), (46, 45, 76, 77), (33, 32, 63, 64), (47, 46, 77, 78), (67, 66, 97, 98), (81, 80, 111, 112), (68, 67, 98, 99), (55, 707, 86), (82, 81, 112, 113), (69, 68, 99, 100), (56, 55, 86, 87), (83, 82, 113, 114), (70, 69, 100, 101), (57, 56, 87, 88), (84, 83, 114, 115), (71, 70, 101, 102), (58, 57, 88, 89), (85, 84, 115, 116), (72, 71, 102, 103), (59, 58, 89, 90), (644, 85, 116), (73, 72, 103, 104), (60, 59, 90, 91), (74, 73, 104, 105), (61, 60, 91, 92), (75, 74, 105, 106), (62, 61, 92, 93), (76, 75, 106, 107), (63, 62, 93, 94), (77, 76, 107, 108), (64, 63, 94, 95), (78, 77, 108, 109), (65, 64, 95, 96), (79, 78, 109, 110), (66, 65, 96, 97), (80, 79, 110, 111), (100, 99, 130, 131), (87, 86, 117, 118), (114, 113, 144, 145), (101, 100, 131, 132), (88, 87, 118, 119), (115, 114, 145, 146), (102, 101, 132, 133), (89, 88, 119, 120), (116, 115, 146, 147), (103, 102, 133, 134), (90, 89, 120, 121), (644, 116, 147), (104, 103, 134, 135), (91, 90, 121, 122), (105, 104, 135, 136), (92, 91, 122, 123), (106, 105, 136, 137), (93, 92, 123, 124), (107, 106, 137, 138), (94, 93, 124, 125), (108, 107, 138, 139), (95, 94, 125, 126), (109, 108, 139, 140), (96, 95, 126, 127), (110, 109, 140, 141), (97, 96, 127, 128), (111, 110, 141, 142), (98, 97, 128, 129), (112, 111, 142, 143), (99, 98, 129, 130), (86, 707, 117), (113, 112, 143, 144), (133, 132, 163, 164), (120, 119, 150, 151), (147, 146, 177, 178), (134, 133, 164, 165), (121, 120, 151, 152), (644, 147, 178), (135, 134, 165, 166), (122, 121, 152, 153), (136, 135, 166, 167), (123, 122, 153, 154), (137, 136, 167, 168), (124, 123, 154, 155), (138, 137, 168, 169), (125, 124, 155, 156), (139, 138, 169, 170), (126, 125, 156, 157), (140, 139, 170, 171), (127, 126, 157, 158), (141, 140, 171, 172), (128, 127, 158, 159), (142, 141, 172, 173), (129, 128, 159, 160), (143, 142, 173, 174), (130, 129, 160, 161), (117, 707, 148), (144, 143, 174, 175), (131, 130, 161, 162), (118, 117, 148, 149), (145, 144, 175, 176), (132, 131, 162, 163), (119, 118, 149, 150), (146, 145, 176, 177), (166, 165, 196, 197), (153, 152, 183, 184), (167, 166, 197, 198), (154, 153, 184, 185), (168, 167, 198, 199), (155, 154, 185, 186), (169, 168, 199, 200), (156, 155, 186, 187), (170, 169, 200, 201), (157, 156, 187, 188), (171, 170, 201, 202), (158, 157, 188, 189), (172, 171, 202, 203), (159, 158, 189, 190), (173, 172, 203, 204), (160, 159, 190, 191), (174, 173, 204, 205), (161, 160, 191, 192), (148, 707, 179), (175, 174, 205, 206), (162, 161, 192, 193), (149, 148, 179, 180), (176, 175, 206, 207), (163, 162, 193, 194), (150, 149, 180, 181), (177, 176, 207, 208), (164, 163, 194, 195), (151, 150, 181, 182), (178, 177, 208, 209), (165, 164, 195, 196), (152, 151, 182, 183), (644, 178, 209), (199, 198, 229, 230), (186, 185, 216, 217), (200, 199, 230, 231), (187, 186, 217, 218), (201, 200, 231, 232), (188, 187, 218, 219), (202, 201, 232, 233), (189, 188, 219, 220), (203, 202, 233, 234), (190, 189, 220, 221), (204, 203, 234, 235), (191, 190, 221, 222), (205, 204, 235, 236), (192, 191, 222, 223), (179, 707, 210), (206, 205, 236, 237), (193, 192, 223, 224), (180, 179, 210, 211), (207, 206, 237, 238), (194, 193, 224, 225), (181, 180, 211, 212), (208, 207, 238, 239), (195, 194, 225, 226), (182, 181, 212, 213), (209, 208, 239, 240), (196, 195, 226, 227), (183, 182, 213, 214), (644, 209, 240), (197, 196, 227, 228), (184, 183, 214, 215), (198, 197, 228, 229), (185, 184, 215, 216), (232, 231, 262, 263), (219, 218, 249, 250), (233, 232, 263, 264), (220, 219, 250, 251), (234, 233, 264, 265), (221, 220, 251, 252), (235, 234, 265, 266), (222, 221, 252, 253), (236, 235, 266, 267), (223, 222, 253, 254), (210, 707, 241), (237, 236, 267, 268), (224, 223, 254, 255), (211, 210, 241, 242), (238, 237, 268, 269), (225, 224, 255, 256), (212, 211, 242, 243), (239, 238, 269, 270), (226, 225, 256, 257), (213, 212, 243, 244), (240, 239, 270, 271), (227, 226, 257, 258), (214, 213, 244, 245), (644, 240, 271), (228, 227, 258, 259), (215, 214, 245, 246), (229, 228, 259, 260), (216, 215, 246, 247), (230, 229, 260, 261), (217, 216, 247, 248), (231, 230, 261, 262), (218, 217, 248, 249), (265, 264, 295, 296), (252, 251, 282, 283), (266, 265, 296, 297), (253, 252, 283, 284), (267, 266, 297, 298), (254, 253, 284, 285), (241, 707, 272), (268, 267, 298, 299), (255, 254, 285, 286), (242, 241, 272, 273), (269, 268, 299, 300), (256, 255, 286, 287), (243, 242, 273, 274), (270, 269, 300, 301), (257, 256, 287, 288), (244, 243, 274, 275), (271, 270, 301, 302), (258, 257, 288, 289), (245, 244, 275, 276), (644, 271, 302), (259, 258, 289, 290), (246, 245, 276, 277), (260, 259, 290, 291), (247, 246, 277, 278), (261, 260, 291, 292), (248, 247, 278, 279), (262, 261, 292, 293), (249, 248, 279, 280), (263, 262, 293, 294), (250, 249, 280, 281), (264, 263, 294, 295), (251, 250, 281, 282), (298, 297, 328, 329), (285, 284, 315, 316), (272, 707, 303), (299, 298, 329, 330), (286, 285, 316, 317), (273, 272, 303, 304), (300, 299, 330, 331), (287, 286, 317, 318), (274, 273, 304, 305), (301, 300, 331, 332), (288, 287, 318, 319), (275, 274, 305, 306), (302, 301, 332, 333), (289, 288, 319, 320), (276, 275, 306, 307), (644, 302, 333), (290, 289, 320, 321), (277, 276, 307, 308), (291, 290, 321, 322), (278, 277, 308, 309), (292, 291, 322, 323), (279, 278, 309, 310), (293, 292, 323, 324), (280, 279, 310, 311), (294, 293, 324, 325), (281, 280, 311, 312), (295, 294, 325, 326), (282, 281, 312, 313), (296, 295, 326, 327), (283, 282, 313, 314), (297, 296, 327, 328), (284, 283, 314, 315), (331, 330, 361, 362), (318, 317, 348, 349), (305, 304, 335, 336), (332, 331, 362, 363), (319, 318, 349, 350), (306, 305, 336, 337), (333, 332, 363, 364), (320, 319, 350, 351), (307, 306, 337, 338), (644, 333, 364), (321, 320, 351, 352), (308, 307, 338, 339), (322, 321, 352, 353), (309, 308, 339, 340), (323, 322, 353, 354), (310, 309, 340, 341), (324, 323, 354, 355), (311, 310, 341, 342), (325, 324, 355, 356), (312, 311, 342, 343), (326, 325, 356, 357), (313, 312, 343, 344), (327, 326, 357, 358), (314, 313, 344, 345), (328, 327, 358, 359), (315, 314, 345, 346), (329, 328, 359, 360), (316, 315, 346, 347), (303, 707, 334), (330, 329, 360, 361), (317, 316, 347, 348), (304, 303, 334, 335), (364, 363, 394, 395), (351, 350, 381, 382), (338, 337, 368, 369), (644, 364, 395), (352, 351, 382, 383), (339, 338, 369, 370), (353, 352, 383, 384), (340, 339, 370, 371), (354, 353, 384, 385), (341, 340, 371, 372), (355, 354, 385, 386), (342, 341, 372, 373), (356, 355, 386, 387), (343, 342, 373, 374), (357, 356, 387, 388), (344, 343, 374, 375), (358, 357, 388, 389), (345, 344, 375, 376), (359, 358, 389, 390), (346, 345, 376, 377), (360, 359, 390, 391), (347, 346, 377, 378), (334, 707, 365), (361, 360, 391, 392), (348, 347, 378, 379), (335, 334, 365, 366), (362, 361, 392, 393), (349, 348, 379, 380), (336, 335, 366, 367), (363, 362, 393, 394), (350, 349, 380, 381), (337, 336, 367, 368), (384, 383, 414, 415), (371, 370, 401, 402), (385, 384, 415, 416), (372, 371, 402, 403), (386, 385, 416, 417), (373, 372, 403, 404), (387, 386, 417, 418), (374, 373, 404, 405), (388, 387, 418, 419), (375, 374, 405, 406), (389, 388, 419, 420), (376, 375, 406, 407), (390, 389, 420, 421), (377, 376, 407, 408), (391, 390, 421, 422), (378, 377, 408, 409), (365, 707, 396), (392, 391, 422, 423), (379, 378, 409, 410), (366, 365, 396, 397), (393, 392, 423, 424), (380, 379, 410, 411), (367, 366, 397, 398), (394, 393, 424, 425), (381, 380, 411, 412), (368, 367, 398, 399), (395, 394, 425, 426), (382, 381, 412, 413), (369, 368, 399, 400), (644, 395, 426), (383, 382, 413, 414), (370, 369, 400, 401), (417, 416, 447, 448), (404, 403, 434, 435), (418, 417, 448, 449), (405, 404, 435, 436), (419, 418, 449, 450), (406, 405, 436, 437), (420, 419, 450, 451), (407, 406, 437, 438), (421, 420, 451, 452), (408, 407, 438, 439), (422, 421, 452, 453), (409, 408, 439, 440), (396, 707, 427), (423, 422, 453, 454), (410, 409, 440, 441), (397, 396, 427, 428), (424, 423, 454, 455), (411, 410, 441, 442), (398, 397, 428, 429), (425, 424, 455, 456), (412, 411, 442, 443), (399, 398, 429, 430), (426, 425, 456, 457), (413, 412, 443, 444), (400, 399, 430, 431), (644, 426, 457), (414, 413, 444, 445), (401, 400, 431, 432), (415, 414, 445, 446), (402, 401, 432, 433), (416, 415, 446, 447), (403, 402, 433, 434), (450, 449, 480, 481), (437, 436, 467, 468), (451, 450, 481, 482), (438, 437, 468, 469), (452, 451, 482, 483), (439, 438, 469, 470), (453, 452, 483, 484), (440, 439, 470, 471), (427, 707, 458), (454, 453, 484, 485), (441, 440, 471, 472), (428, 427, 458, 459), (455, 454, 485, 486), (442, 441, 472, 473), (429, 428, 459, 460), (456, 455, 486, 487), (443, 442, 473, 474), (430, 429, 460, 461), (457, 456, 487, 488), (444, 443, 474, 475), (431, 430, 461, 462), (644, 457, 488), (445, 444, 475, 476), (432, 431, 462, 463), (446, 445, 476, 477), (433, 432, 463, 464), (447, 446, 477, 478), (434, 433, 464, 465), (448, 447, 478, 479), (435, 434, 465, 466), (449, 448, 479, 480), (436, 435, 466, 467), (483, 482, 513, 514), (470, 469, 500, 501), (484, 483, 514, 515), (471, 470, 501, 502), (458, 707, 489), (485, 484, 515, 516), (472, 471, 502, 503), (459, 458, 489, 490), (486, 485, 516, 517), (473, 472, 503, 504), (460, 459, 490, 491), (487, 486, 517, 518), (474, 473, 504, 505), (461, 460, 491, 492), (488, 487, 518, 519), (475, 474, 505, 506), (462, 461, 492, 493), (644, 488, 519), (476, 475, 506, 507), (463, 462, 493, 494), (477, 476, 507, 508), (464, 463, 494, 495), (478, 477, 508, 509), (465, 464, 495, 496), (479, 478, 509, 510), (466, 465, 496, 497), (480, 479, 510, 511), (467, 466, 497, 498), (481, 480, 511, 512), (468, 467, 498, 499), (482, 481, 512, 513), (469, 468, 499, 500), (489, 707, 520), (516, 515, 546, 547), (503, 502, 533, 534), (490, 489, 520, 521), (517, 516, 547, 548), (504, 503, 534, 535), (491, 490, 521, 522), (518, 517, 548, 549), (505, 504, 535, 536), (492, 491, 522, 523), (519, 518, 549, 550), (506, 505, 536, 537), (493, 492, 523, 524), (644, 519, 550), (507, 506, 537, 538), (494, 493, 524, 525), (508, 507, 538, 539), (495, 494, 525, 526), (509, 508, 539, 540), (496, 495, 526, 527), (510, 509, 540, 541), (497, 496, 527, 528), (511, 510, 541, 542), (498, 497, 528, 529), (512, 511, 542, 543), (499, 498, 529, 530), (513, 512, 543, 544), (500, 499, 530, 531), (514, 513, 544, 545), (501, 500, 531, 532), (515, 514, 545, 546), (502, 501, 532, 533), (522, 521, 552, 553), (549, 548, 579, 580), (536, 535, 566, 567), (523, 522, 553, 554), (550, 549, 580, 581), (537, 536, 567, 568), (524, 523, 554, 555), (644, 550, 581), (538, 537, 568, 569), (525, 524, 555, 556), (539, 538, 569, 570), (526, 525, 556, 557), (540, 539, 570, 571), (527, 526, 557, 558), (541, 540, 571, 572), (528, 527, 558, 559), (542, 541, 572, 573), (529, 528, 559, 560), (543, 542, 573, 574), (530, 529, 560, 561), (544, 543, 574, 575), (531, 530, 561, 562), (545, 544, 575, 576), (532, 531, 562, 563), (546, 545, 576, 577), (533, 532, 563, 564), (520, 707, 551), (547, 546, 577, 578), (534, 533, 564, 565), (521, 520, 551, 552), (548, 547, 578, 579), (535, 534, 565, 566), (555, 554, 585, 586), (644, 581, 612), (569, 568, 599, 600), (556, 555, 586, 587), (570, 569, 600, 601), (557, 556, 587, 588), (571, 570, 601, 602), (558, 557, 588, 589), (572, 571, 602, 603), (559, 558, 589, 590), (573, 572, 603, 604), (560, 559, 590, 591), (574, 573, 604, 605), (561, 560, 591, 592), (575, 574, 605, 606), (562, 561, 592, 593), (576, 575, 606, 607), (563, 562, 593, 594), (577, 576, 607, 608), (564, 563, 594, 595), (551, 707, 582), (578, 577, 608, 609), (565, 564, 595, 596), (552, 551, 582, 583), (579, 578, 609, 610), (566, 565, 596, 597), (553, 552, 583, 584), (580, 579, 610, 611), (567, 566, 597, 598), (554, 553, 584, 585), (581, 580, 611, 612), (568, 567, 598, 599), (588, 587, 618, 619), (602, 601, 632, 633), (589, 588, 619, 620), (603, 602, 633, 634), (590, 589, 620, 621), (604, 603, 634, 635), (591, 590, 621, 622), (605, 604, 635, 636), (592, 591, 622, 623), (606, 605, 636, 637), (593, 592, 623, 624), (607, 606, 637, 638), (594, 593, 624, 625), (608, 607, 638, 639), (595, 594, 625, 626), (582, 707, 613), (609, 608, 639, 640), (596, 595, 626, 627), (583, 582, 613, 614), (610, 609, 640, 641), (597, 596, 627, 628), (584, 583, 614, 615), (611, 610, 641, 642), (598, 597, 628, 629), (585, 584, 615, 616), (612, 611, 642, 643), (599, 598, 629, 630), (586, 585, 616, 617), (644, 612, 643), (600, 599, 630, 631), (587, 586, 617, 618), (601, 600, 631, 632), (621, 620, 652, 653), (635, 634, 666, 667), (622, 621, 653, 654), (636, 635, 667, 668), (623, 622, 654, 655), (637, 636, 668, 669), (624, 623, 655, 656), (638, 637, 669, 670), (625, 624, 656, 657), (639, 638, 670, 671), (626, 625, 657, 658), (613, 707, 645), (640, 639, 671, 672), (627, 626, 658, 659), (614, 613, 645, 646), (641, 640, 672, 673), (628, 627, 659, 660), (615, 614, 646, 647), (642, 641, 673, 674), (629, 628, 660, 661), (616, 615, 647, 648), (643, 642, 674, 675), (630, 629, 661, 662), (617, 616, 648, 649), (644, 643, 675), (631, 630, 662, 663), (618, 617, 649, 650), (632, 631, 663, 664), (619, 618, 650, 651), (633, 632, 664, 665), (620, 619, 651, 652), (634, 633, 665, 666), (655, 654, 685, 686), (669, 668, 699, 700), (656, 655, 686, 687), (670, 669, 700, 701), (657, 656, 687, 688), (671, 670, 701, 702), (658, 657, 688, 689), (645, 707, 676), (672, 671, 702, 703), (659, 658, 689, 690), (646, 645, 676, 677), (673, 672, 703, 704), (660, 659, 690, 691), (647, 646, 677, 678), (674, 673, 704, 705), (661, 660, 691, 692), (648, 647, 678, 679), (675, 674, 705, 706), (662, 661, 692, 693), (649, 648, 679, 680), (644, 675, 706), (663, 662, 693, 694), (650, 649, 680, 681), (664, 663, 694, 695), (651, 650, 681, 682), (665, 664, 695, 696), (652, 651, 682, 683), (666, 665, 696, 697), (653, 652, 683, 684), (667, 666, 697, 698), (654, 653, 684, 685), (668, 667, 698, 699), (688, 687, 719, 720), (702, 701, 733, 734), (689, 688, 720, 721), (676, 707, 708), (703, 702, 734, 735), (690, 689, 721, 722), (677, 676, 708, 709), (704, 703, 735, 736), (691, 690, 722, 723), (678, 677, 709, 710), (705, 704, 736, 737), (692, 691, 723, 724), (679, 678, 710, 711), (706, 705, 737, 738), (693, 692, 724, 725), (680, 679, 711, 712), (644, 706, 738), (694, 693, 725, 726), (681, 680, 712, 713), (695, 694, 726, 727), (682, 681, 713, 714), (696, 695, 727, 728), (683, 682, 714, 715), (697, 696, 728, 729), (684, 683, 715, 716), (698, 697, 729, 730), (685, 684, 716, 717), (699, 698, 730, 731), (686, 685, 717, 718), (700, 699, 731, 732), (687, 686, 718, 719), (701, 700, 732, 733), (722, 721, 752, 753), (709, 708, 739, 740), (736, 735, 766, 767), (723, 722, 753, 754), (710, 709, 740, 741), (737, 736, 767, 768), (724, 723, 754, 755), (711, 710, 741, 742), (738, 737, 768, 769), (725, 724, 755, 756), (712, 711, 742, 743), (644, 738, 769), (726, 725, 756, 757), (713, 712, 743, 744), (727, 726, 757, 758), (714, 713, 744, 745), (728, 727, 758, 759), (715, 714, 745, 746), (729, 728, 759, 760), (716, 715, 746, 747), (730, 729, 760, 761), (717, 716, 747, 748), (731, 730, 761, 762), (718, 717, 748, 749), (732, 731, 762, 763), (719, 718, 749, 750), (733, 732, 763, 764), (720, 719, 750, 751), (734, 733, 764, 765), (721, 720, 751, 752), (708, 707, 739), (735, 734, 765, 766), (755, 754, 785, 786), (742, 741, 772, 773), (769, 768, 799, 800), (756, 755, 786, 787), (743, 742, 773, 774), (644, 769, 800), (757, 756, 787, 788), (744, 743, 774, 775), (758, 757, 788, 789), (745, 744, 775, 776), (759, 758, 789, 790), (746, 745, 776, 777), (760, 759, 790, 791), (747, 746, 777, 778), (761, 760, 791, 792), (748, 747, 778, 779), (762, 761, 792, 793), (749, 748, 779, 780), (763, 762, 793, 794), (750, 749, 780, 781), (764, 763, 794, 795), (751, 750, 781, 782), (765, 764, 795, 796), (752, 751, 782, 783), (739, 707, 770), (766, 765, 796, 797), (753, 752, 783, 784), (740, 739, 770, 771), (767, 766, 797, 798), (754, 753, 784, 785), (741, 740, 771, 772), (768, 767, 798, 799), (788, 787, 818, 819), (775, 774, 805, 806), (789, 788, 819, 820), (776, 775, 806, 807), (790, 789, 820, 821), (777, 776, 807, 808), (791, 790, 821, 822), (778, 777, 808, 809), (792, 791, 822, 823), (779, 778, 809, 810), (793, 792, 823, 824), (780, 779, 810, 811), (794, 793, 824, 825), (781, 780, 811, 812), (795, 794, 825, 826), (782, 781, 812, 813), (796, 795, 826, 827), (783, 782, 813, 814), (770, 707, 801), (797, 796, 827, 828), (784, 783, 814, 815), (771, 770, 801, 802), (798, 797, 828, 829), (785, 784, 815, 816), (772, 771, 802, 803), (799, 798, 829, 830), (786, 785, 816, 817), (773, 772, 803, 804), (800, 799, 830, 831), (787, 786, 817, 818), (774, 773, 804, 805), (644, 800, 831), (825, 824, 855, 856), (812, 811, 842, 843), (826, 825, 856, 857), (813, 812, 843, 844), (827, 826, 857, 858), (814, 813, 844, 845), (801, 707, 832), (828, 827, 858, 859), (815, 814, 845, 846), (802, 801, 832, 833), (829, 828, 859, 860), (816, 815, 846, 847), (803, 802, 833, 834), (830, 829, 860, 861), (817, 816, 847, 848), (804, 803, 834, 835), (831, 830, 861, 862), (818, 817, 848, 849), (805, 804, 835, 836), (644, 831, 862), (819, 818, 849, 850), (806, 805, 836, 837), (820, 819, 850, 851), (807, 806, 837, 838), (821, 820, 851, 852), (808, 807, 838, 839), (822, 821, 852, 853), (809, 808, 839, 840), (823, 822, 853, 854), (810, 809, 840, 841), (824, 823, 854, 855), (811, 810, 841, 842), (858, 857, 888, 889), (845, 844, 875, 876), (832, 707, 863), (859, 858, 889, 890), (846, 845, 876, 877), (833, 832, 863, 864), (860, 859, 890, 891), (847, 846, 877, 878), (834, 833, 864, 865), (861, 860, 891, 892), (848, 847, 878, 879), (835, 834, 865, 866), (862, 861, 892, 893), (849, 848, 879, 880), (836, 835, 866, 867), (644, 862, 893), (850, 849, 880, 881), (837, 836, 867, 868), (851, 850, 881, 882), (838, 837, 868, 869), (852, 851, 882, 883), (839, 838, 869, 870), (853, 852, 883, 884), (840, 839, 870, 871), (854, 853, 884, 885), (841, 840, 871, 872), (855, 854, 885, 886), (842, 841, 872, 873), (856, 855, 886, 887), (843, 842, 873, 874), (857, 856, 887, 888), (844, 843, 874, 875), (864, 863, 894, 895), (891, 890, 921, 922), (878, 877, 908, 909), (865, 864, 895, 896), (892, 891, 922, 923), (879, 878, 909, 910), (866, 865, 896, 897), (893, 892, 923, 924), (880, 879, 910, 911), (867, 866, 897, 898), (644, 893, 924), (881, 880, 911, 912), (868, 867, 898, 899), (882, 881, 912, 913), (869, 868, 899, 900), (883, 882, 913, 914), (870, 869, 900, 901), (884, 883, 914, 915), (871, 870, 901, 902), (885, 884, 915, 916), (872, 871, 902, 903), (886, 885, 916, 917), (873, 872, 903, 904), (887, 886, 917, 918), (874, 873, 904, 905), (888, 887, 918, 919), (875, 874, 905, 906), (889, 888, 919, 920), (876, 875, 906, 907), (863, 707, 894), (890, 889, 920, 921), (877, 876, 907, 908), (897, 896, 927, 928), (924, 923, 954, 955), (911, 910, 941, 942), (898, 897, 928, 929), (644, 924, 955), (912, 911, 942, 943), (899, 898, 929, 930), (913, 912, 943, 944), (900, 899, 930, 931), (914, 913, 944, 945), (901, 900, 931, 932), (915, 914, 945, 946), (902, 901, 932, 933), (916, 915, 946, 947), (903, 902, 933, 934), (917, 916, 947, 948), (904, 903, 934, 935), (918, 917, 948, 949), (905, 904, 935, 936), (919, 918, 949, 950), (906, 905, 936, 937), (920, 919, 950, 951), (907, 906, 937, 938), (894, 707, 925), (921, 920, 951, 952), (908, 907, 938, 939), (895, 894, 925, 926), (922, 921, 952, 953), (909, 908, 939, 940), (896, 895, 926, 927), (923, 922, 953, 954), (910, 909, 940, 941), (930, 929, 960, 961), (944, 943, 974, 975), (931, 930, 961, 962), (945, 944, 975, 976), (932, 931, 962, 963), (946, 945, 976, 977), (933, 932, 963, 964), (947, 946, 977, 978), (934, 933, 964, 965), (948, 947, 978, 979), (935, 934, 965, 966), (949, 948, 979, 980), (936, 935, 966, 967), (950, 949, 980, 981), (937, 936, 967, 968), (951, 950, 981, 982), (938, 937, 968, 969), (925, 707, 956), (952, 951, 982, 983), (939, 938, 969, 970), (926, 925, 956, 957), (953, 952, 983, 984), (940, 939, 970, 971), (927, 926, 957, 958), (954, 953, 984, 985), (941, 940, 971, 972), (928, 927, 958, 959), (955, 954, 985, 986), (942, 941, 972, 973), (929, 928, 959, 960), (644, 955, 986), (943, 942, 973, 974), (963, 962, 3, 4), (977, 976, 17, 18), (964, 963, 4, 5), (978, 977, 18, 19), (965, 964, 5, 6), (979, 978, 19, 20), (966, 965, 6, 7), (980, 979, 20, 21), (967, 966, 7, 8), (981, 980, 21, 990), (968, 967, 8, 9), (982, 981, 990, 22), (969, 968, 9, 10), (956, 707, 987), (983, 982, 22, 991), (970, 969, 10, 11), (957, 956, 987, 988), (984, 983, 991, 992), (971, 970, 11, 12), (958, 957, 988, 989), (985, 984, 992, 23), (972, 971, 12, 13), (959, 958, 989, 0), (986, 985, 23, 993), (973, 972, 13, 14), (960, 959, 0, 1), (644, 986, 993), (974, 973, 14, 15), (961, 960, 1, 2), (975, 974, 15, 16), (962, 961, 2, 3), (976, 975, 16, 17)])
me_sphere.materials.append(mat_material_002)
me_sphere.use_remesh_preserve_volume = False
me_sphere.use_remesh_preserve_attributes = False
me_sphere.use_mirror_vertex_groups = False
me_sphere.update()

# ---- objects
ob_sphere = bpy.data.objects.new('Sphere', me_sphere)

# ---- transforms, parenting, visibility, modifiers, constraints
ob_sphere.location = (0.0, 0.0, 0.374)
ob_sphere.scale = (0.9182, 0.6584, 1.553)
ob_sphere.lineart.crease_threshold = 0.0

# ---- collection membership
col_collection_1.objects.link(ob_sphere)

# ---- scene / render settings (as saved in the file)
scene.frame_start = 1; scene.frame_end = 250; scene.frame_set(1)
scene.render.engine = 'BLENDER_EEVEE_NEXT'
scene.render.resolution_percentage = 50
scene.render.dither_intensity = 0.0
scene.cycles.use_denoising = False
scene.cycles.samples = 128
scene.cycles.sampling_pattern = 'TABULATED_SOBOL'
scene.cycles.use_adaptive_sampling = False
scene.cycles.use_light_tree = False
scene.cycles.blur_glossy = 0.0
scene.cycles.sample_clamp_indirect = 0.0
scene.view_settings.view_transform = 'Standard'
bpy.context.view_layer.update()

# ---- added for rendering (the .blend has no active camera and no usable light): camera, sun
cam_auto = bpy.data.cameras.new('AutoCamera')
cam_auto.lens = 50.0
cam_auto.sensor_width = 36.0
cam_auto.clip_end = 1000.0
ob_auto_camera = bpy.data.objects.new('AutoCamera', cam_auto)
scene.collection.objects.link(ob_auto_camera)
ob_auto_camera.location = (2.99419, -3.59298, 2.75613)
ob_auto_camera.rotation_euler = (1.09748, -7.21219e-08, 0.694738)
scene.camera = ob_auto_camera
light_auto_sun = bpy.data.lights.new('AutoSun', 'SUN')
light_auto_sun.energy = 3.0
light_auto_sun.angle = 0.0523599
ob_auto_sun = bpy.data.objects.new('AutoSun', light_auto_sun)
scene.collection.objects.link(ob_auto_sun)
ob_auto_sun.rotation_euler = (0.872665, 0.174533, 0.523599)
bpy.context.view_layer.update()
